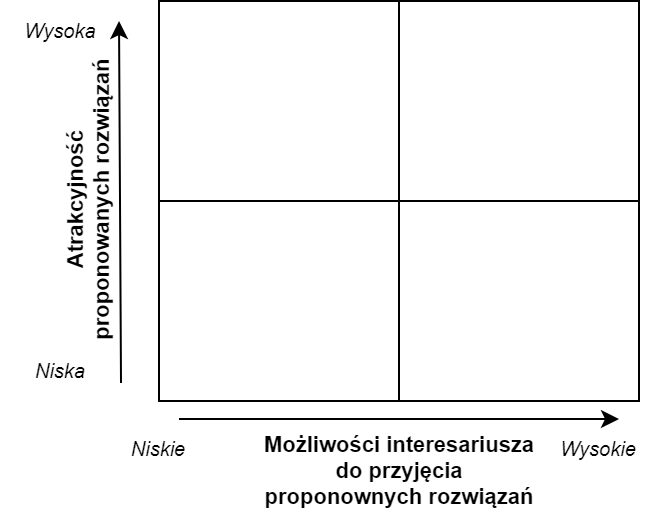

The diagram above was exported from draw.io. Its source (the exported page's mxGraphModel, read from the mxfile embedded in the PNG):
<mxGraphModel dx="553" dy="346" grid="1" gridSize="10" guides="1" tooltips="1" connect="1" arrows="1" fold="1" page="1" pageScale="1" pageWidth="827" pageHeight="1169" math="0" shadow="0">
  <root>
    <mxCell id="0" />
    <mxCell id="1" parent="0" />
    <mxCell id="GtQeyq3_UFh-qR09QG_a-2" value="" style="rounded=0;whiteSpace=wrap;html=1;" parent="1" vertex="1">
      <mxGeometry x="79" y="39" width="120" height="100" as="geometry" />
    </mxCell>
    <mxCell id="GtQeyq3_UFh-qR09QG_a-3" value="" style="rounded=0;whiteSpace=wrap;html=1;" parent="1" vertex="1">
      <mxGeometry x="199" y="39" width="120" height="100" as="geometry" />
    </mxCell>
    <mxCell id="GtQeyq3_UFh-qR09QG_a-4" value="" style="rounded=0;whiteSpace=wrap;html=1;" parent="1" vertex="1">
      <mxGeometry x="79" y="139" width="120" height="100" as="geometry" />
    </mxCell>
    <mxCell id="GtQeyq3_UFh-qR09QG_a-5" value="" style="rounded=0;whiteSpace=wrap;html=1;" parent="1" vertex="1">
      <mxGeometry x="199" y="139" width="120" height="100" as="geometry" />
    </mxCell>
    <mxCell id="GtQeyq3_UFh-qR09QG_a-6" value="" style="endArrow=classic;startArrow=none;html=1;rounded=0;startFill=0;" parent="1" edge="1">
      <mxGeometry width="50" height="50" relative="1" as="geometry">
        <mxPoint x="89" y="248" as="sourcePoint" />
        <mxPoint x="309" y="248" as="targetPoint" />
      </mxGeometry>
    </mxCell>
    <mxCell id="GtQeyq3_UFh-qR09QG_a-7" value="&lt;b&gt;Możliwości interesariusza &lt;br&gt;do przyjęcia &lt;br&gt;proponownych rozwiązań&lt;/b&gt;" style="edgeLabel;html=1;align=center;verticalAlign=top;resizable=0;points=[];spacing=2;" parent="GtQeyq3_UFh-qR09QG_a-6" vertex="1" connectable="0">
      <mxGeometry relative="1" as="geometry">
        <mxPoint as="offset" />
      </mxGeometry>
    </mxCell>
    <mxCell id="GtQeyq3_UFh-qR09QG_a-10" value="" style="endArrow=classic;html=1;rounded=0;" parent="1" edge="1">
      <mxGeometry width="50" height="50" relative="1" as="geometry">
        <mxPoint x="60" y="230" as="sourcePoint" />
        <mxPoint x="59" y="49" as="targetPoint" />
      </mxGeometry>
    </mxCell>
    <mxCell id="GtQeyq3_UFh-qR09QG_a-21" value="&lt;b&gt;Atrakcyjność &lt;br&gt;proponowanych rozwiązań&lt;/b&gt;" style="edgeLabel;html=1;align=center;verticalAlign=bottom;resizable=0;points=[];horizontal=0;" parent="GtQeyq3_UFh-qR09QG_a-10" vertex="1" connectable="0">
      <mxGeometry relative="1" as="geometry">
        <mxPoint as="offset" />
      </mxGeometry>
    </mxCell>
    <mxCell id="GtQeyq3_UFh-qR09QG_a-12" value="&lt;i&gt;&lt;font style=&quot;font-size: 10px;&quot;&gt;Niskie&lt;/font&gt;&lt;/i&gt;" style="text;html=1;strokeColor=none;fillColor=none;align=center;verticalAlign=middle;whiteSpace=wrap;rounded=0;" parent="1" vertex="1">
      <mxGeometry x="49" y="248" width="60" height="30" as="geometry" />
    </mxCell>
    <mxCell id="GtQeyq3_UFh-qR09QG_a-13" value="&lt;i&gt;&lt;font style=&quot;font-size: 10px;&quot;&gt;Wysokie&lt;/font&gt;&lt;/i&gt;" style="text;html=1;strokeColor=none;fillColor=none;align=center;verticalAlign=middle;whiteSpace=wrap;rounded=0;" parent="1" vertex="1">
      <mxGeometry x="269" y="248" width="60" height="30" as="geometry" />
    </mxCell>
    <mxCell id="GtQeyq3_UFh-qR09QG_a-14" value="&lt;i&gt;&lt;font style=&quot;font-size: 10px;&quot;&gt;Niska&lt;/font&gt;&lt;/i&gt;" style="text;html=1;strokeColor=none;fillColor=none;align=center;verticalAlign=middle;whiteSpace=wrap;rounded=0;" parent="1" vertex="1">
      <mxGeometry y="209" width="60" height="30" as="geometry" />
    </mxCell>
    <mxCell id="GtQeyq3_UFh-qR09QG_a-19" value="&lt;i&gt;&lt;font style=&quot;font-size: 10px;&quot;&gt;Wysoka&lt;/font&gt;&lt;/i&gt;" style="text;html=1;strokeColor=none;fillColor=none;align=center;verticalAlign=middle;whiteSpace=wrap;rounded=0;" parent="1" vertex="1">
      <mxGeometry y="39" width="60" height="30" as="geometry" />
    </mxCell>
  </root>
</mxGraphModel>